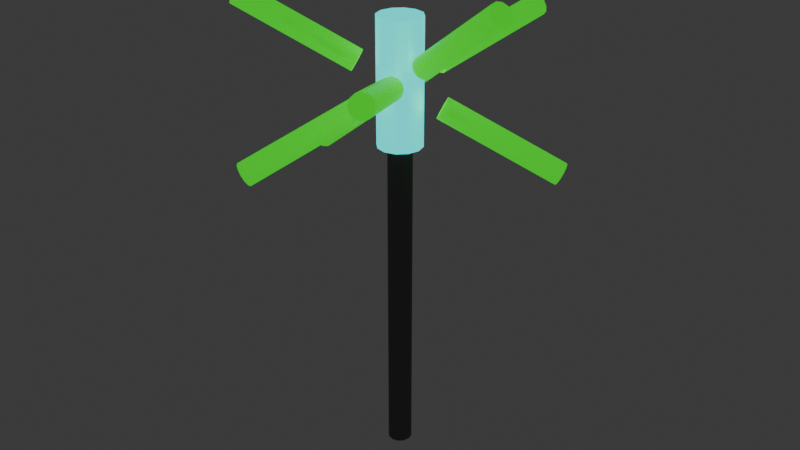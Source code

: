 # Source: Final_Checkpoint.blend  (saved by Blender 5.1.29; exported with 4.5.12 LTS)
import bpy
from mathutils import Matrix  # noqa: F401  (used for matrix-valued properties, if any)

bpy.ops.wm.read_factory_settings(use_empty=True)
scene = bpy.context.scene
scene.name = 'Scene'

# ---- collections
col_collection = bpy.data.collections.new('Collection'); scene.collection.children.link(col_collection)

# ---- materials (node trees are filled in below, after node groups)
mat_bluelight = bpy.data.materials.new('BlueLight')
mat_metallic = bpy.data.materials.new('Metallic')
mat_half_glow = bpy.data.materials.new('half_glow')

# ---- node groups
ng_smooth_by_angle = bpy.data.node_groups.new('Smooth by Angle', 'GeometryNodeTree')
_s = ng_smooth_by_angle.interface.new_socket(name='Mesh', in_out='OUTPUT', socket_type='NodeSocketGeometry')
_s = ng_smooth_by_angle.interface.new_socket(name='Mesh', in_out='INPUT', socket_type='NodeSocketGeometry')
_s = ng_smooth_by_angle.interface.new_socket(name='Angle', in_out='INPUT', socket_type='NodeSocketFloat')
_s.subtype = 'ANGLE'
_s.default_value = 0.5236
_s.min_value = 0.0
_s.max_value = 3.142
_s.description = 'Maximum face angle for smooth edges'
_s = ng_smooth_by_angle.interface.new_socket(name='Ignore Sharpness', in_out='INPUT', socket_type='NodeSocketBool')
_s.force_non_field = True
ng_smooth_by_angle.is_modifier = True
_N = ng_smooth_by_angle.nodes; _L = ng_smooth_by_angle.links
n0 = _N.new('GeometryNodeSetShadeSmooth'); n0.name = 'Set Shade Smooth'; n0.location = (120, -80)
n0.domain = 'EDGE'
n1 = _N.new('GeometryNodeSetShadeSmooth'); n1.name = 'Set Shade Smooth.001'; n1.location = (300, -80)
n2 = _N.new('NodeGroupOutput'); n2.name = 'Group Output'; n2.location = (480, -80)
n3 = _N.new('GeometryNodeInputMeshEdgeAngle'); n3.name = 'Edge Angle'; n3.location = (-440, -240)
n4 = _N.new('NodeGroupInput'); n4.name = 'Group Input'; n4.location = (-80, -80)
n5 = _N.new('GeometryNodeInputEdgeSmooth'); n5.name = 'Is Edge Smooth'; n5.location = (-260, -120)
n6 = _N.new('GeometryNodeInputShadeSmooth'); n6.name = 'Is Shade Smooth'; n6.location = (-440, -397)
n7 = _N.new('FunctionNodeCompare'); n7.name = 'Compare'; n7.location = (-260, -260)
n7.operation = 'LESS_EQUAL'
n7.inputs[6].default_value = (0.0, 0.0, 0.0, 0.0)
n7.inputs[7].default_value = (0.0, 0.0, 0.0, 0.0)
n8 = _N.new('FunctionNodeBooleanMath'); n8.name = 'Boolean Math.001'; n8.location = (-80, -260)
n9 = _N.new('NodeGroupInput'); n9.name = 'Group Input.001'; n9.location = (-440, -329)
n10 = _N.new('NodeGroupInput'); n10.name = 'Group Input.002'; n10.location = (-259, -189)
n11 = _N.new('FunctionNodeBooleanMath'); n11.name = 'Boolean Math'; n11.location = (-80, -149)
n11.operation = 'OR'
n12 = _N.new('FunctionNodeBooleanMath'); n12.name = 'Boolean Math.002'; n12.location = (-260, -380)
n12.operation = 'OR'
n13 = _N.new('NodeGroupInput'); n13.name = 'Group Input.003'; n13.location = (-440, -460)
_L.new(n3.outputs[0], n7.inputs[0])
_L.new(n1.outputs[0], n2.inputs[0])
_L.new(n9.outputs[1], n7.inputs[1])
_L.new(n7.outputs[0], n8.inputs[0])
_L.new(n4.outputs[0], n0.inputs[0])
_L.new(n0.outputs[0], n1.inputs[0])
_L.new(n8.outputs[0], n0.inputs[2])
_L.new(n10.outputs[2], n11.inputs[1])
_L.new(n5.outputs[0], n11.inputs[0])
_L.new(n11.outputs[0], n0.inputs[1])
_L.new(n13.outputs[2], n12.inputs[1])
_L.new(n6.outputs[0], n12.inputs[0])
_L.new(n12.outputs[0], n8.inputs[1])
n2.is_active_output = True

# ---- material node trees
mat_bluelight.use_nodes = True; mat_bluelight.node_tree.nodes.clear()
_N = mat_bluelight.node_tree.nodes; _L = mat_bluelight.node_tree.links
n0 = _N.new('ShaderNodeBsdfPrincipled'); n0.name = 'Principled BSDF'; n0.location = (-200, 100)
n0.inputs[0].default_value = (0.0, 0.7369, 0.8, 1.0)
n0.inputs[1].default_value = 1.0
n0.inputs[27].default_value = (0.0, 1.0, 0.9834, 1.0)
n0.inputs[28].default_value = 1.0
n1 = _N.new('ShaderNodeOutputMaterial'); n1.name = 'Material Output'; n1.location = (200, 100)
_L.new(n0.outputs[0], n1.inputs[0])
n1.is_active_output = True
mat_metallic.use_nodes = True; mat_metallic.node_tree.nodes.clear()
_N = mat_metallic.node_tree.nodes; _L = mat_metallic.node_tree.links
n0 = _N.new('ShaderNodeBsdfPrincipled'); n0.name = 'Principled BSDF'; n0.location = (-200, 100)
n0.inputs[0].default_value = (0.1864, 0.1864, 0.1864, 1.0)
n0.inputs[1].default_value = 1.0
n1 = _N.new('ShaderNodeOutputMaterial'); n1.name = 'Material Output'; n1.location = (200, 100)
_L.new(n0.outputs[0], n1.inputs[0])
n1.is_active_output = True
mat_half_glow.use_nodes = True; mat_half_glow.node_tree.nodes.clear()
_N = mat_half_glow.node_tree.nodes; _L = mat_half_glow.node_tree.links
n0 = _N.new('ShaderNodeBsdfPrincipled'); n0.name = 'Principled BSDF'; n0.location = (-200, 100)
n0.inputs[0].default_value = (0.0, 1.0, 0.01352, 1.0)
n0.inputs[27].default_value = (0.009519, 1.0, 0.0, 1.0)
n0.inputs[28].default_value = 0.6
n1 = _N.new('ShaderNodeOutputMaterial'); n1.name = 'Material Output'; n1.location = (200, 100)
_L.new(n0.outputs[0], n1.inputs[0])
n1.is_active_output = True

# ---- world
world_world = bpy.data.worlds.new('World'); scene.world = world_world
world_world.use_nodes = True; world_world.node_tree.nodes.clear()
_N = world_world.node_tree.nodes; _L = world_world.node_tree.links
n0 = _N.new('ShaderNodeOutputWorld'); n0.name = 'World Output'; n0.location = (200, 100)
n1 = _N.new('ShaderNodeBackground'); n1.name = 'Background'; n1.location = (-200, 100)
n1.inputs[0].default_value = (0.05088, 0.05088, 0.05088, 1.0)
_L.new(n1.outputs[0], n0.inputs[0])
n0.is_active_output = True
world_world.color = (0.05088, 0.05088, 0.05088)
world_world.sun_shadow_jitter_overblur = 0.0

# ---- meshes
me_cylinder = bpy.data.meshes.new('Cylinder')
me_cylinder.from_pydata([(0.0, 0.1959, 4.056), (0.0, 0.36, 6.056), (0.09797, 0.1697, 4.056), (0.18, 0.3118, 6.056), (0.1697, 0.09797, 4.056), (0.3118, 0.18, 6.056), (0.1959, 0.0, 4.056), (0.36, 0.0, 6.056), (0.1697, -0.09797, 4.056), (0.3118, -0.18, 6.056), (0.09797, -0.1697, 4.056), (0.18, -0.3118, 6.056), (0.0, -0.1959, 4.056), (0.0, -0.36, 6.056), (-0.09797, -0.1697, 4.056), (-0.18, -0.3118, 6.056), (-0.1697, -0.09797, 4.056), (-0.3118, -0.18, 6.056), (-0.1959, 0.0, 4.056), (-0.36, 0.0, 6.056), (-0.1697, 0.09797, 4.056), (-0.3118, 0.18, 6.056), (-0.09797, 0.1697, 4.056), (-0.18, 0.3118, 6.056), (0.0, 0.36, 4.056), (0.18, 0.3118, 4.056), (0.3118, 0.18, 4.056), (0.36, 0.0, 4.056), (0.3118, -0.18, 4.056), (0.18, -0.3118, 4.056), (0.0, -0.36, 4.056), (-0.18, -0.3118, 4.056), (-0.3118, -0.18, 4.056), (-0.36, 0.0, 4.056), (-0.3118, 0.18, 4.056), (-0.18, 0.3118, 4.056), (-2.776e-06, 0.1959, -1.307), (0.09796, 0.1697, -1.307), (0.1697, 0.09797, -1.307), (0.1959, 0.0, -1.307), (0.1697, -0.09797, -1.307), (0.09796, -0.1697, -1.307), (-2.776e-06, -0.1959, -1.307), (-0.09797, -0.1697, -1.307), (-0.1697, -0.09797, -1.307), (-0.1959, 0.0, -1.307), (-0.1697, 0.09797, -1.307), (-0.09797, 0.1697, -1.307)], [], [(24, 1, 3, 25), (25, 3, 5, 26), (26, 5, 7, 27), (27, 7, 9, 28), (28, 9, 11, 29), (29, 11, 13, 30), (30, 13, 15, 31), (31, 15, 17, 32), (32, 17, 19, 33), (33, 19, 21, 34), (3, 1, 23, 21, 19, 17, 15, 13, 11, 9, 7, 5), (34, 21, 23, 35), (35, 23, 1, 24), (6, 8, 40, 39), (2, 0, 24, 25), (4, 2, 25, 26), (6, 4, 26, 27), (8, 6, 27, 28), (10, 8, 28, 29), (12, 10, 29, 30), (14, 12, 30, 31), (16, 14, 31, 32), (18, 16, 32, 33), (20, 18, 33, 34), (22, 20, 34, 35), (0, 22, 35, 24), (36, 37, 38, 39, 40, 41, 42, 43, 44, 45, 46, 47), (20, 22, 47, 46), (0, 2, 37, 36), (14, 16, 44, 43), (8, 10, 41, 40), (22, 0, 36, 47), (2, 4, 38, 37), (16, 18, 45, 44), (10, 12, 42, 41), (4, 6, 39, 38), (18, 20, 46, 45), (12, 14, 43, 42)])
me_cylinder.polygons.foreach_set('use_smooth', [True] * 38)
me_cylinder.polygons.foreach_set('material_index', [0, 0, 0, 0, 0, 0, 0, 0, 0, 0, 0, 0, 0, 1, 0, 0, 0, 0, 0, 0, 0, 0, 0, 0, 0, 0, 1, 1, 1, 1, 1, 1, 1, 1, 1, 1, 1, 1])
_uv = me_cylinder.uv_layers.new(name='UVMap')
_uv.uv.foreach_set('vector', [1.0, 0.5, 1.0, 1.0, 0.9167, 1.0, 0.9167, 0.5, 0.9167, 0.5, 0.9167, 1.0, 0.8333, 1.0, 0.8333, 0.5, 0.8333, 0.5, 0.8333, 1.0, 0.75, 1.0, 0.75, 0.5, 0.75, 0.5, 0.75, 1.0, 0.6667, 1.0, 0.6667, 0.5, 0.6667, 0.5, 0.6667, 1.0, 0.5833, 1.0, 0.5833, 0.5, 0.5833, 0.5, 0.5833, 1.0, 0.5, 1.0, 0.5, 0.5, 0.5, 0.5, 0.5, 1.0, 0.4167, 1.0, 0.4167, 0.5, 0.4167, 0.5, 0.4167, 1.0, 0.3333, 1.0, 0.3333, 0.5, 0.3333, 0.5, 0.3333, 1.0, 0.25, 1.0, 0.25, 0.5, 0.25, 0.5, 0.25, 1.0, 0.1667, 1.0, 0.1667, 0.5, 0.37, 0.4578, 0.25, 0.49, 0.13, 0.4578, 0.04215, 0.37, 0.01, 0.25, 0.04215, 0.13, 0.13, 0.04215, 0.25, 0.01, 0.37, 0.04215, 0.4578, 0.13, 0.49, 0.25, 0.4578, 0.37, 0.1667, 0.5, 0.1667, 1.0, 0.08333, 1.0, 0.08333, 0.5, 0.08333, 0.5, 0.08333, 1.0, 7.451e-08, 1.0, 7.451e-08, 0.5, 0.8806, 0.25, 0.8631, 0.1847, 0.8631, 0.1847, 0.8806, 0.25, 0.8153, 0.3631, 0.75, 0.3806, 0.75, 0.49, 0.87, 0.4578, 0.8631, 0.3153, 0.8153, 0.3631, 0.87, 0.4578, 0.9578, 0.37, 0.8806, 0.25, 0.8631, 0.3153, 0.9578, 0.37, 0.99, 0.25, 0.8631, 0.1847, 0.8806, 0.25, 0.99, 0.25, 0.9578, 0.13, 0.8153, 0.1369, 0.8631, 0.1847, 0.9578, 0.13, 0.87, 0.04215, 0.75, 0.1194, 0.8153, 0.1369, 0.87, 0.04215, 0.75, 0.01, 0.6847, 0.1369, 0.75, 0.1194, 0.75, 0.01, 0.63, 0.04215, 0.6369, 0.1847, 0.6847, 0.1369, 0.63, 0.04215, 0.5422, 0.13, 0.6194, 0.25, 0.6369, 0.1847, 0.5422, 0.13, 0.51, 0.25, 0.6369, 0.3153, 0.6194, 0.25, 0.51, 0.25, 0.5422, 0.37, 0.6847, 0.3631, 0.6369, 0.3153, 0.5422, 0.37, 0.63, 0.4578, 0.75, 0.3806, 0.6847, 0.3631, 0.63, 0.4578, 0.75, 0.49, 0.75, 0.3806, 0.8153, 0.3631, 0.8631, 0.3153, 0.8806, 0.25, 0.8631, 0.1847, 0.8153, 0.1369, 0.75, 0.1194, 0.6847, 0.1369, 0.6369, 0.1847, 0.6194, 0.25, 0.6369, 0.3153, 0.6847, 0.3631, 0.6369, 0.3153, 0.6847, 0.3631, 0.6847, 0.3631, 0.6369, 0.3153, 0.75, 0.3806, 0.8153, 0.3631, 0.8153, 0.3631, 0.75, 0.3806, 0.6847, 0.1369, 0.6369, 0.1847, 0.6369, 0.1847, 0.6847, 0.1369, 0.8631, 0.1847, 0.8153, 0.1369, 0.8153, 0.1369, 0.8631, 0.1847, 0.6847, 0.3631, 0.75, 0.3806, 0.75, 0.3806, 0.6847, 0.3631, 0.8153, 0.3631, 0.8631, 0.3153, 0.8631, 0.3153, 0.8153, 0.3631, 0.6369, 0.1847, 0.6194, 0.25, 0.6194, 0.25, 0.6369, 0.1847, 0.8153, 0.1369, 0.75, 0.1194, 0.75, 0.1194, 0.8153, 0.1369, 0.8631, 0.3153, 0.8806, 0.25, 0.8806, 0.25, 0.8631, 0.3153, 0.6194, 0.25, 0.6369, 0.3153, 0.6369, 0.3153, 0.6194, 0.25, 0.75, 0.1194, 0.6847, 0.1369, 0.6847, 0.1369, 0.75, 0.1194])
me_cylinder.materials.append(mat_bluelight)
me_cylinder.materials.append(mat_metallic)
me_cylinder.update()
me_cylinder_007 = bpy.data.meshes.new('Cylinder.007')
me_cylinder_007.from_pydata([(-8.338e-11, 0.1818, -2.71), (-8.338e-11, 0.1818, -0.7105), (0.0909, 0.1574, -2.71), (0.0909, 0.1574, -0.7105), (0.1574, 0.0909, -2.71), (0.1574, 0.0909, -0.7105), (0.1818, -3.858e-08, -2.71), (0.1818, -2.684e-08, -0.7105), (0.1574, -0.0909, -2.71), (0.1574, -0.0909, -0.7105), (0.0909, -0.1574, -2.71), (0.0909, -0.1574, -0.7105), (-8.338e-11, -0.1818, -2.71), (-8.338e-11, -0.1818, -0.7105), (-0.0909, -0.1574, -2.71), (-0.0909, -0.1574, -0.7105), (-0.1574, -0.0909, -2.71), (-0.1574, -0.0909, -0.7105), (-0.1818, -3.858e-08, -2.71), (-0.1818, -2.684e-08, -0.7105), (-0.1574, 0.0909, -2.71), (-0.1574, 0.0909, -0.7105), (-0.0909, 0.1574, -2.71), (-0.0909, 0.1574, -0.7105)], [], [(0, 1, 3, 2), (2, 3, 5, 4), (4, 5, 7, 6), (6, 7, 9, 8), (8, 9, 11, 10), (10, 11, 13, 12), (12, 13, 15, 14), (14, 15, 17, 16), (16, 17, 19, 18), (18, 19, 21, 20), (3, 1, 23, 21, 19, 17, 15, 13, 11, 9, 7, 5), (20, 21, 23, 22), (22, 23, 1, 0), (0, 2, 4, 6, 8, 10, 12, 14, 16, 18, 20, 22)])
me_cylinder_007.polygons.foreach_set('use_smooth', [True] * 14)
_uv = me_cylinder_007.uv_layers.new(name='UVMap')
_uv.uv.foreach_set('vector', [1.0, 0.5, 1.0, 1.0, 0.9167, 1.0, 0.9167, 0.5, 0.9167, 0.5, 0.9167, 1.0, 0.8333, 1.0, 0.8333, 0.5, 0.8333, 0.5, 0.8333, 1.0, 0.75, 1.0, 0.75, 0.5, 0.75, 0.5, 0.75, 1.0, 0.6667, 1.0, 0.6667, 0.5, 0.6667, 0.5, 0.6667, 1.0, 0.5833, 1.0, 0.5833, 0.5, 0.5833, 0.5, 0.5833, 1.0, 0.5, 1.0, 0.5, 0.5, 0.5, 0.5, 0.5, 1.0, 0.4167, 1.0, 0.4167, 0.5, 0.4167, 0.5, 0.4167, 1.0, 0.3333, 1.0, 0.3333, 0.5, 0.3333, 0.5, 0.3333, 1.0, 0.25, 1.0, 0.25, 0.5, 0.25, 0.5, 0.25, 1.0, 0.1667, 1.0, 0.1667, 0.5, 0.37, 0.4578, 0.25, 0.49, 0.13, 0.4578, 0.04215, 0.37, 0.01, 0.25, 0.04215, 0.13, 0.13, 0.04215, 0.25, 0.01, 0.37, 0.04215, 0.4578, 0.13, 0.49, 0.25, 0.4578, 0.37, 0.1667, 0.5, 0.1667, 1.0, 0.08333, 1.0, 0.08333, 0.5, 0.08333, 0.5, 0.08333, 1.0, 7.451e-08, 1.0, 7.451e-08, 0.5, 0.75, 0.49, 0.87, 0.4578, 0.9578, 0.37, 0.99, 0.25, 0.9578, 0.13, 0.87, 0.04215, 0.75, 0.01, 0.63, 0.04215, 0.5422, 0.13, 0.51, 0.25, 0.5422, 0.37, 0.63, 0.4578])
me_cylinder_007.materials.append(mat_half_glow)
me_cylinder_007.update()
me_cylinder_002 = bpy.data.meshes.new('Cylinder.002')
me_cylinder_002.from_pydata([(-8.338e-11, 0.1818, -2.71), (-8.338e-11, 0.1818, -0.7105), (0.0909, 0.1574, -2.71), (0.0909, 0.1574, -0.7105), (0.1574, 0.0909, -2.71), (0.1574, 0.0909, -0.7105), (0.1818, -3.858e-08, -2.71), (0.1818, -2.684e-08, -0.7105), (0.1574, -0.0909, -2.71), (0.1574, -0.0909, -0.7105), (0.0909, -0.1574, -2.71), (0.0909, -0.1574, -0.7105), (-8.338e-11, -0.1818, -2.71), (-8.338e-11, -0.1818, -0.7105), (-0.0909, -0.1574, -2.71), (-0.0909, -0.1574, -0.7105), (-0.1574, -0.0909, -2.71), (-0.1574, -0.0909, -0.7105), (-0.1818, -3.858e-08, -2.71), (-0.1818, -2.684e-08, -0.7105), (-0.1574, 0.0909, -2.71), (-0.1574, 0.0909, -0.7105), (-0.0909, 0.1574, -2.71), (-0.0909, 0.1574, -0.7105)], [], [(0, 1, 3, 2), (2, 3, 5, 4), (4, 5, 7, 6), (6, 7, 9, 8), (8, 9, 11, 10), (10, 11, 13, 12), (12, 13, 15, 14), (14, 15, 17, 16), (16, 17, 19, 18), (18, 19, 21, 20), (3, 1, 23, 21, 19, 17, 15, 13, 11, 9, 7, 5), (20, 21, 23, 22), (22, 23, 1, 0), (0, 2, 4, 6, 8, 10, 12, 14, 16, 18, 20, 22)])
me_cylinder_002.polygons.foreach_set('use_smooth', [True] * 14)
_uv = me_cylinder_002.uv_layers.new(name='UVMap')
_uv.uv.foreach_set('vector', [1.0, 0.5, 1.0, 1.0, 0.9167, 1.0, 0.9167, 0.5, 0.9167, 0.5, 0.9167, 1.0, 0.8333, 1.0, 0.8333, 0.5, 0.8333, 0.5, 0.8333, 1.0, 0.75, 1.0, 0.75, 0.5, 0.75, 0.5, 0.75, 1.0, 0.6667, 1.0, 0.6667, 0.5, 0.6667, 0.5, 0.6667, 1.0, 0.5833, 1.0, 0.5833, 0.5, 0.5833, 0.5, 0.5833, 1.0, 0.5, 1.0, 0.5, 0.5, 0.5, 0.5, 0.5, 1.0, 0.4167, 1.0, 0.4167, 0.5, 0.4167, 0.5, 0.4167, 1.0, 0.3333, 1.0, 0.3333, 0.5, 0.3333, 0.5, 0.3333, 1.0, 0.25, 1.0, 0.25, 0.5, 0.25, 0.5, 0.25, 1.0, 0.1667, 1.0, 0.1667, 0.5, 0.37, 0.4578, 0.25, 0.49, 0.13, 0.4578, 0.04215, 0.37, 0.01, 0.25, 0.04215, 0.13, 0.13, 0.04215, 0.25, 0.01, 0.37, 0.04215, 0.4578, 0.13, 0.49, 0.25, 0.4578, 0.37, 0.1667, 0.5, 0.1667, 1.0, 0.08333, 1.0, 0.08333, 0.5, 0.08333, 0.5, 0.08333, 1.0, 7.451e-08, 1.0, 7.451e-08, 0.5, 0.75, 0.49, 0.87, 0.4578, 0.9578, 0.37, 0.99, 0.25, 0.9578, 0.13, 0.87, 0.04215, 0.75, 0.01, 0.63, 0.04215, 0.5422, 0.13, 0.51, 0.25, 0.5422, 0.37, 0.63, 0.4578])
me_cylinder_002.materials.append(mat_half_glow)
me_cylinder_002.update()
me_cylinder_003 = bpy.data.meshes.new('Cylinder.003')
me_cylinder_003.from_pydata([(-8.338e-11, 0.1818, -2.71), (-8.338e-11, 0.1818, -0.7105), (0.0909, 0.1574, -2.71), (0.0909, 0.1574, -0.7105), (0.1574, 0.0909, -2.71), (0.1574, 0.0909, -0.7105), (0.1818, -3.858e-08, -2.71), (0.1818, -2.684e-08, -0.7105), (0.1574, -0.0909, -2.71), (0.1574, -0.0909, -0.7105), (0.0909, -0.1574, -2.71), (0.0909, -0.1574, -0.7105), (-8.338e-11, -0.1818, -2.71), (-8.338e-11, -0.1818, -0.7105), (-0.0909, -0.1574, -2.71), (-0.0909, -0.1574, -0.7105), (-0.1574, -0.0909, -2.71), (-0.1574, -0.0909, -0.7105), (-0.1818, -3.858e-08, -2.71), (-0.1818, -2.684e-08, -0.7105), (-0.1574, 0.0909, -2.71), (-0.1574, 0.0909, -0.7105), (-0.0909, 0.1574, -2.71), (-0.0909, 0.1574, -0.7105)], [], [(0, 1, 3, 2), (2, 3, 5, 4), (4, 5, 7, 6), (6, 7, 9, 8), (8, 9, 11, 10), (10, 11, 13, 12), (12, 13, 15, 14), (14, 15, 17, 16), (16, 17, 19, 18), (18, 19, 21, 20), (3, 1, 23, 21, 19, 17, 15, 13, 11, 9, 7, 5), (20, 21, 23, 22), (22, 23, 1, 0), (0, 2, 4, 6, 8, 10, 12, 14, 16, 18, 20, 22)])
me_cylinder_003.polygons.foreach_set('use_smooth', [True] * 14)
_uv = me_cylinder_003.uv_layers.new(name='UVMap')
_uv.uv.foreach_set('vector', [1.0, 0.5, 1.0, 1.0, 0.9167, 1.0, 0.9167, 0.5, 0.9167, 0.5, 0.9167, 1.0, 0.8333, 1.0, 0.8333, 0.5, 0.8333, 0.5, 0.8333, 1.0, 0.75, 1.0, 0.75, 0.5, 0.75, 0.5, 0.75, 1.0, 0.6667, 1.0, 0.6667, 0.5, 0.6667, 0.5, 0.6667, 1.0, 0.5833, 1.0, 0.5833, 0.5, 0.5833, 0.5, 0.5833, 1.0, 0.5, 1.0, 0.5, 0.5, 0.5, 0.5, 0.5, 1.0, 0.4167, 1.0, 0.4167, 0.5, 0.4167, 0.5, 0.4167, 1.0, 0.3333, 1.0, 0.3333, 0.5, 0.3333, 0.5, 0.3333, 1.0, 0.25, 1.0, 0.25, 0.5, 0.25, 0.5, 0.25, 1.0, 0.1667, 1.0, 0.1667, 0.5, 0.37, 0.4578, 0.25, 0.49, 0.13, 0.4578, 0.04215, 0.37, 0.01, 0.25, 0.04215, 0.13, 0.13, 0.04215, 0.25, 0.01, 0.37, 0.04215, 0.4578, 0.13, 0.49, 0.25, 0.4578, 0.37, 0.1667, 0.5, 0.1667, 1.0, 0.08333, 1.0, 0.08333, 0.5, 0.08333, 0.5, 0.08333, 1.0, 7.451e-08, 1.0, 7.451e-08, 0.5, 0.75, 0.49, 0.87, 0.4578, 0.9578, 0.37, 0.99, 0.25, 0.9578, 0.13, 0.87, 0.04215, 0.75, 0.01, 0.63, 0.04215, 0.5422, 0.13, 0.51, 0.25, 0.5422, 0.37, 0.63, 0.4578])
me_cylinder_003.materials.append(mat_half_glow)
me_cylinder_003.update()
me_cylinder_004 = bpy.data.meshes.new('Cylinder.004')
me_cylinder_004.from_pydata([(-8.338e-11, 0.1818, -2.71), (-8.338e-11, 0.1818, -0.7105), (0.0909, 0.1574, -2.71), (0.0909, 0.1574, -0.7105), (0.1574, 0.0909, -2.71), (0.1574, 0.0909, -0.7105), (0.1818, -3.858e-08, -2.71), (0.1818, -2.684e-08, -0.7105), (0.1574, -0.0909, -2.71), (0.1574, -0.0909, -0.7105), (0.0909, -0.1574, -2.71), (0.0909, -0.1574, -0.7105), (-8.338e-11, -0.1818, -2.71), (-8.338e-11, -0.1818, -0.7105), (-0.0909, -0.1574, -2.71), (-0.0909, -0.1574, -0.7105), (-0.1574, -0.0909, -2.71), (-0.1574, -0.0909, -0.7105), (-0.1818, -3.858e-08, -2.71), (-0.1818, -2.684e-08, -0.7105), (-0.1574, 0.0909, -2.71), (-0.1574, 0.0909, -0.7105), (-0.0909, 0.1574, -2.71), (-0.0909, 0.1574, -0.7105)], [], [(0, 1, 3, 2), (2, 3, 5, 4), (4, 5, 7, 6), (6, 7, 9, 8), (8, 9, 11, 10), (10, 11, 13, 12), (12, 13, 15, 14), (14, 15, 17, 16), (16, 17, 19, 18), (18, 19, 21, 20), (3, 1, 23, 21, 19, 17, 15, 13, 11, 9, 7, 5), (20, 21, 23, 22), (22, 23, 1, 0), (0, 2, 4, 6, 8, 10, 12, 14, 16, 18, 20, 22)])
me_cylinder_004.polygons.foreach_set('use_smooth', [True] * 14)
_uv = me_cylinder_004.uv_layers.new(name='UVMap')
_uv.uv.foreach_set('vector', [1.0, 0.5, 1.0, 1.0, 0.9167, 1.0, 0.9167, 0.5, 0.9167, 0.5, 0.9167, 1.0, 0.8333, 1.0, 0.8333, 0.5, 0.8333, 0.5, 0.8333, 1.0, 0.75, 1.0, 0.75, 0.5, 0.75, 0.5, 0.75, 1.0, 0.6667, 1.0, 0.6667, 0.5, 0.6667, 0.5, 0.6667, 1.0, 0.5833, 1.0, 0.5833, 0.5, 0.5833, 0.5, 0.5833, 1.0, 0.5, 1.0, 0.5, 0.5, 0.5, 0.5, 0.5, 1.0, 0.4167, 1.0, 0.4167, 0.5, 0.4167, 0.5, 0.4167, 1.0, 0.3333, 1.0, 0.3333, 0.5, 0.3333, 0.5, 0.3333, 1.0, 0.25, 1.0, 0.25, 0.5, 0.25, 0.5, 0.25, 1.0, 0.1667, 1.0, 0.1667, 0.5, 0.37, 0.4578, 0.25, 0.49, 0.13, 0.4578, 0.04215, 0.37, 0.01, 0.25, 0.04215, 0.13, 0.13, 0.04215, 0.25, 0.01, 0.37, 0.04215, 0.4578, 0.13, 0.49, 0.25, 0.4578, 0.37, 0.1667, 0.5, 0.1667, 1.0, 0.08333, 1.0, 0.08333, 0.5, 0.08333, 0.5, 0.08333, 1.0, 7.451e-08, 1.0, 7.451e-08, 0.5, 0.75, 0.49, 0.87, 0.4578, 0.9578, 0.37, 0.99, 0.25, 0.9578, 0.13, 0.87, 0.04215, 0.75, 0.01, 0.63, 0.04215, 0.5422, 0.13, 0.51, 0.25, 0.5422, 0.37, 0.63, 0.4578])
me_cylinder_004.materials.append(mat_half_glow)
me_cylinder_004.update()

# ---- objects
ob_cylinder = bpy.data.objects.new('Cylinder', me_cylinder)
ob_cylinder_001 = bpy.data.objects.new('Cylinder.001', me_cylinder_007)
ob_cylinder_002 = bpy.data.objects.new('Cylinder.002', me_cylinder_002)
ob_cylinder_003 = bpy.data.objects.new('Cylinder.003', me_cylinder_003)
ob_cylinder_004 = bpy.data.objects.new('Cylinder.004', me_cylinder_004)
ob_empty = bpy.data.objects.new('Empty', None)

# ---- transforms, parenting, visibility, modifiers, constraints
ob_cylinder.parent = ob_empty
ob_cylinder.location = (0.0, 0.0, -1.866)
_m = ob_cylinder.modifiers.new('Smooth by Angle', 'NODES')
_m.node_group = ng_smooth_by_angle
_m.use_pin_to_last = True
_m.show_group_selector = False
ob_cylinder_001.parent = ob_empty
ob_cylinder_001.location = (0.0, 0.0, 3.152)
ob_cylinder_001.rotation_euler = (1.33, -0.0, 6.798)
_m = ob_cylinder_001.modifiers.new('Mirror', 'MIRROR')
_m.use_axis = (False, False, True)
_m = ob_cylinder_001.modifiers.new('Smooth by Angle', 'NODES')
_m.node_group = ng_smooth_by_angle
_m.use_pin_to_last = True
_m.show_group_selector = False
ob_cylinder_002.parent = ob_empty
ob_cylinder_002.location = (0.0, 0.0, 3.152)
ob_cylinder_002.rotation_euler = (0.9543, -0.0, 7.584)
_m = ob_cylinder_002.modifiers.new('Mirror', 'MIRROR')
_m.use_axis = (False, False, True)
_m = ob_cylinder_002.modifiers.new('Smooth by Angle', 'NODES')
_m.node_group = ng_smooth_by_angle
_m.use_pin_to_last = True
_m.show_group_selector = False
ob_cylinder_003.parent = ob_empty
ob_cylinder_003.location = (0.0, 0.0, 3.152)
ob_cylinder_003.rotation_euler = (8.33, -0.0, 8.369)
_m = ob_cylinder_003.modifiers.new('Mirror', 'MIRROR')
_m.use_axis = (False, False, True)
_m = ob_cylinder_003.modifiers.new('Smooth by Angle', 'NODES')
_m.node_group = ng_smooth_by_angle
_m.use_pin_to_last = True
_m.show_group_selector = False
ob_cylinder_004.parent = ob_empty
ob_cylinder_004.location = (0.0, 0.0, 3.152)
ob_cylinder_004.rotation_euler = (1.281, -0.0, 9.154)
_m = ob_cylinder_004.modifiers.new('Mirror', 'MIRROR')
_m.use_axis = (False, False, True)
_m = ob_cylinder_004.modifiers.new('Smooth by Angle', 'NODES')
_m.node_group = ng_smooth_by_angle
_m.use_pin_to_last = True
_m.show_group_selector = False
ob_empty.location = (0.0, 0.0, 0.0)
ob_empty.empty_display_type = 'ARROWS'

# ---- collection membership
col_collection.objects.link(ob_cylinder)
col_collection.objects.link(ob_cylinder_001)
col_collection.objects.link(ob_cylinder_002)
col_collection.objects.link(ob_cylinder_003)
col_collection.objects.link(ob_cylinder_004)
col_collection.objects.link(ob_empty)

# ---- scene / render settings (as saved in the file)
scene.frame_start = 0; scene.frame_end = 248; scene.frame_set(197)
scene.render.engine = 'BLENDER_EEVEE_NEXT'
scene.render.bake_bias = 0.0
scene.render.bake_samples = 0
scene.cycles.sampling_pattern = 'TABULATED_SOBOL'
scene.eevee.use_volume_custom_range = False
bpy.context.view_layer.update()

# ---- added for rendering (the .blend has no active camera): camera
cam_auto = bpy.data.cameras.new('AutoCamera')
cam_auto.lens = 50.0
cam_auto.sensor_width = 36.0
cam_auto.clip_end = 1000.0
ob_auto_camera = bpy.data.objects.new('AutoCamera', cam_auto)
scene.collection.objects.link(ob_auto_camera)
ob_auto_camera.location = (9.81563, -11.7788, 8.69987)
ob_auto_camera.rotation_euler = (1.09748, -7.21219e-08, 0.694738)
scene.camera = ob_auto_camera
bpy.context.view_layer.update()
